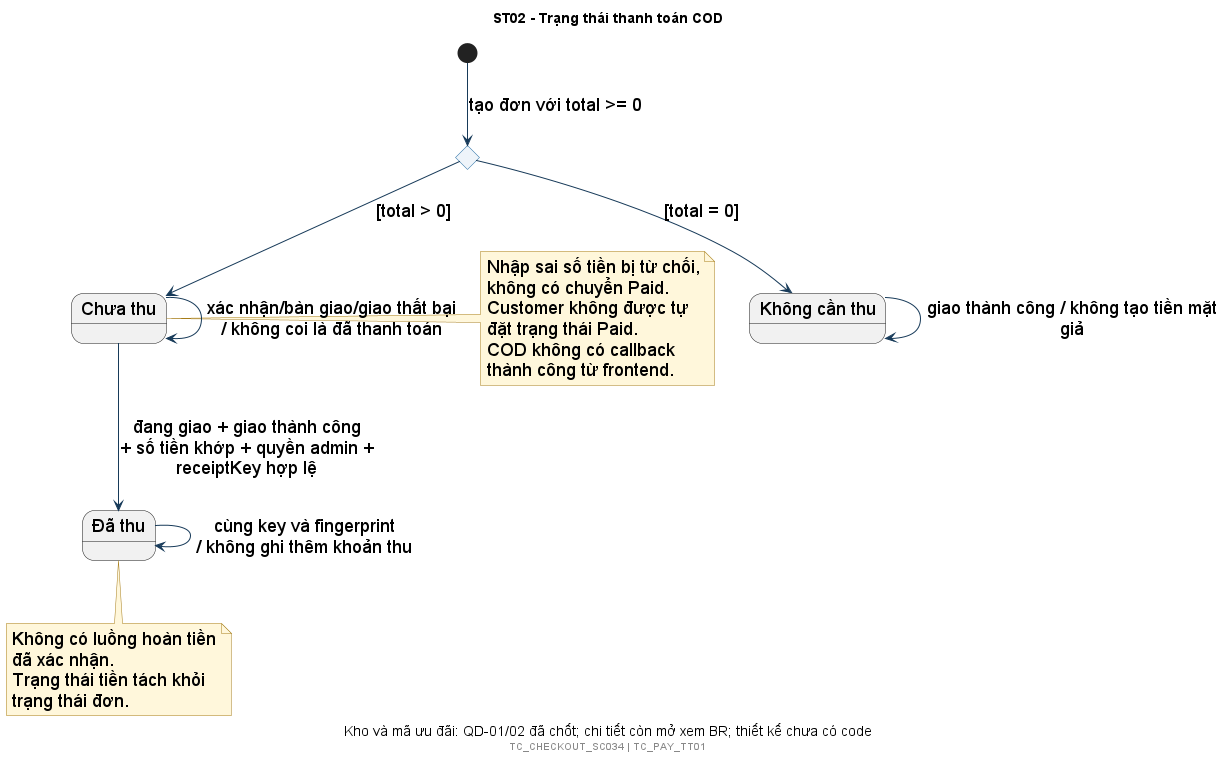

The diagram above was rendered by PlantUML. Its source (embedded in the PNG):
@startuml
!include style.iuml
title ST02 - Trạng thái thanh toán COD
caption Kho và mã ưu đãi: QD-01/02 đã chốt; chi tiết còn mở xem BR; thiết kế chưa có code
state "Chưa thu" as Pending
state "Đã thu" as Paid
state "Không cần thu" as Free
state "Phân loại số phải thu" as AmountChoice <<choice>>
[*] --> AmountChoice : tạo đơn với total >= 0
AmountChoice --> Pending : [total > 0]
AmountChoice --> Free : [total = 0]
Pending --> Pending : xác nhận/bàn giao/giao thất bại\n/ không coi là đã thanh toán
Pending --> Paid : đang giao + giao thành công\n+ số tiền khớp + quyền admin + receiptKey hợp lệ
Paid --> Paid : cùng key và fingerprint\n/ không ghi thêm khoản thu
Free --> Free : giao thành công / không tạo tiền mặt giả
note right of Pending
 Nhập sai số tiền bị từ chối, không có chuyển Paid.
 Customer không được tự đặt trạng thái Paid.
 COD không có callback thành công từ frontend.
end note
note bottom of Paid
 Không có luồng hoàn tiền đã xác nhận.
 Trạng thái tiền tách khỏi trạng thái đơn.
end note
footer TC_CHECKOUT_SC034 | TC_PAY_TT01
@enduml